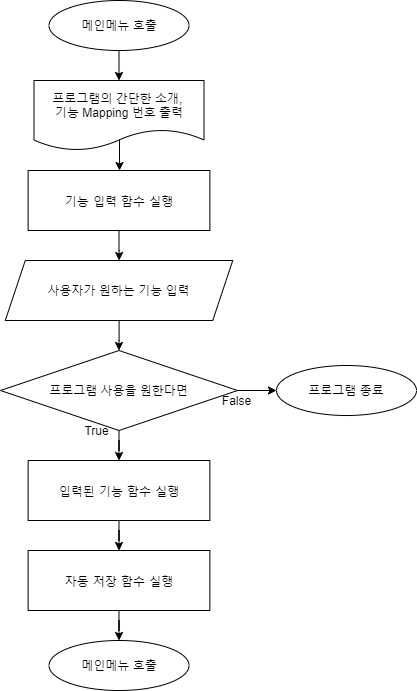

The diagram above was exported from draw.io. Its source (the exported page's mxGraphModel, read from the mxfile embedded in the PNG):
<mxGraphModel dx="1326" dy="806" grid="1" gridSize="10" guides="1" tooltips="1" connect="1" arrows="1" fold="1" page="1" pageScale="1" pageWidth="1390" pageHeight="980" math="0" shadow="0">
  <root>
    <mxCell id="0" />
    <mxCell id="1" parent="0" />
    <mxCell id="TG7QXEfmP0LjJ2ScFU4a-11" style="edgeStyle=orthogonalEdgeStyle;rounded=0;orthogonalLoop=1;jettySize=auto;html=1;exitX=0.5;exitY=1;exitDx=0;exitDy=0;entryX=0.5;entryY=0;entryDx=0;entryDy=0;" parent="1" source="TG7QXEfmP0LjJ2ScFU4a-1" target="TG7QXEfmP0LjJ2ScFU4a-2" edge="1">
      <mxGeometry relative="1" as="geometry" />
    </mxCell>
    <mxCell id="TG7QXEfmP0LjJ2ScFU4a-1" value="메인메뉴 호출" style="ellipse;whiteSpace=wrap;html=1;" parent="1" vertex="1">
      <mxGeometry x="422.5" y="30" width="140" height="50" as="geometry" />
    </mxCell>
    <mxCell id="TG7QXEfmP0LjJ2ScFU4a-15" style="edgeStyle=orthogonalEdgeStyle;rounded=0;orthogonalLoop=1;jettySize=auto;html=1;exitX=0.503;exitY=0.84;exitDx=0;exitDy=0;exitPerimeter=0;" parent="1" edge="1">
      <mxGeometry relative="1" as="geometry">
        <mxPoint x="491.01" y="168.80000000000007" as="sourcePoint" />
        <mxPoint x="493" y="200" as="targetPoint" />
        <Array as="points">
          <mxPoint x="493" y="169" />
        </Array>
      </mxGeometry>
    </mxCell>
    <mxCell id="TG7QXEfmP0LjJ2ScFU4a-2" value="프로그램의 간단한 소개, &lt;br&gt;기능 Mapping 번호 출력" style="shape=document;whiteSpace=wrap;html=1;boundedLbl=1;" parent="1" vertex="1">
      <mxGeometry x="407.5" y="110" width="170" height="70" as="geometry" />
    </mxCell>
    <mxCell id="F-j9IP74AY9WtpSyIPss-6" value="" style="edgeStyle=orthogonalEdgeStyle;rounded=0;orthogonalLoop=1;jettySize=auto;html=1;" parent="1" source="F-j9IP74AY9WtpSyIPss-2" target="F-j9IP74AY9WtpSyIPss-5" edge="1">
      <mxGeometry relative="1" as="geometry" />
    </mxCell>
    <mxCell id="F-j9IP74AY9WtpSyIPss-2" value="기능 입력 함수 실행" style="rounded=0;whiteSpace=wrap;html=1;labelBackgroundColor=none;fontFamily=나눔스퀘어라운드 Bold;" parent="1" vertex="1">
      <mxGeometry x="401.63" y="200" width="181.75" height="60" as="geometry" />
    </mxCell>
    <mxCell id="F-j9IP74AY9WtpSyIPss-9" value="" style="edgeStyle=orthogonalEdgeStyle;rounded=0;orthogonalLoop=1;jettySize=auto;html=1;" parent="1" source="F-j9IP74AY9WtpSyIPss-3" target="F-j9IP74AY9WtpSyIPss-8" edge="1">
      <mxGeometry relative="1" as="geometry" />
    </mxCell>
    <mxCell id="F-j9IP74AY9WtpSyIPss-3" value="입력된 기능 함수 실행" style="rounded=0;whiteSpace=wrap;html=1;labelBackgroundColor=none;fontFamily=나눔스퀘어라운드 Bold;" parent="1" vertex="1">
      <mxGeometry x="401.63" y="490" width="181.75" height="60" as="geometry" />
    </mxCell>
    <mxCell id="F-j9IP74AY9WtpSyIPss-17" style="edgeStyle=orthogonalEdgeStyle;rounded=0;orthogonalLoop=1;jettySize=auto;html=1;entryX=0.5;entryY=0;entryDx=0;entryDy=0;" parent="1" source="F-j9IP74AY9WtpSyIPss-5" target="F-j9IP74AY9WtpSyIPss-12" edge="1">
      <mxGeometry relative="1" as="geometry" />
    </mxCell>
    <mxCell id="F-j9IP74AY9WtpSyIPss-5" value="사용자가 원하는 기능 입력" style="shape=parallelogram;perimeter=parallelogramPerimeter;whiteSpace=wrap;html=1;fixedSize=1;" parent="1" vertex="1">
      <mxGeometry x="378.76" y="290" width="227.49" height="60" as="geometry" />
    </mxCell>
    <mxCell id="F-j9IP74AY9WtpSyIPss-11" value="" style="edgeStyle=orthogonalEdgeStyle;rounded=0;orthogonalLoop=1;jettySize=auto;html=1;" parent="1" source="F-j9IP74AY9WtpSyIPss-8" edge="1">
      <mxGeometry relative="1" as="geometry">
        <mxPoint x="492.51" y="670" as="targetPoint" />
      </mxGeometry>
    </mxCell>
    <mxCell id="F-j9IP74AY9WtpSyIPss-8" value="자동 저장 함수 실행" style="rounded=0;whiteSpace=wrap;html=1;labelBackgroundColor=none;fontFamily=나눔스퀘어라운드 Bold;" parent="1" vertex="1">
      <mxGeometry x="401.63" y="580" width="181.75" height="60" as="geometry" />
    </mxCell>
    <mxCell id="F-j9IP74AY9WtpSyIPss-10" value="메인메뉴 호출" style="ellipse;whiteSpace=wrap;html=1;" parent="1" vertex="1">
      <mxGeometry x="422.52" y="670" width="140" height="50" as="geometry" />
    </mxCell>
    <mxCell id="F-j9IP74AY9WtpSyIPss-15" value="" style="edgeStyle=orthogonalEdgeStyle;rounded=0;orthogonalLoop=1;jettySize=auto;html=1;" parent="1" source="F-j9IP74AY9WtpSyIPss-12" target="F-j9IP74AY9WtpSyIPss-3" edge="1">
      <mxGeometry relative="1" as="geometry" />
    </mxCell>
    <mxCell id="F-j9IP74AY9WtpSyIPss-19" style="edgeStyle=orthogonalEdgeStyle;rounded=0;orthogonalLoop=1;jettySize=auto;html=1;" parent="1" source="F-j9IP74AY9WtpSyIPss-12" target="F-j9IP74AY9WtpSyIPss-18" edge="1">
      <mxGeometry relative="1" as="geometry" />
    </mxCell>
    <mxCell id="F-j9IP74AY9WtpSyIPss-12" value="프로그램 사용을 원한다면" style="rhombus;whiteSpace=wrap;html=1;" parent="1" vertex="1">
      <mxGeometry x="374" y="380" width="237" height="80" as="geometry" />
    </mxCell>
    <mxCell id="F-j9IP74AY9WtpSyIPss-13" value="True" style="text;html=1;align=center;verticalAlign=middle;resizable=0;points=[];autosize=1;" parent="1" vertex="1">
      <mxGeometry x="450" y="450" width="40" height="20" as="geometry" />
    </mxCell>
    <mxCell id="F-j9IP74AY9WtpSyIPss-14" value="False" style="text;html=1;align=center;verticalAlign=middle;resizable=0;points=[];autosize=1;" parent="1" vertex="1">
      <mxGeometry x="590" y="420" width="40" height="20" as="geometry" />
    </mxCell>
    <mxCell id="F-j9IP74AY9WtpSyIPss-18" value="프로그램 종료" style="ellipse;whiteSpace=wrap;html=1;" parent="1" vertex="1">
      <mxGeometry x="650" y="395" width="140" height="50" as="geometry" />
    </mxCell>
  </root>
</mxGraphModel>